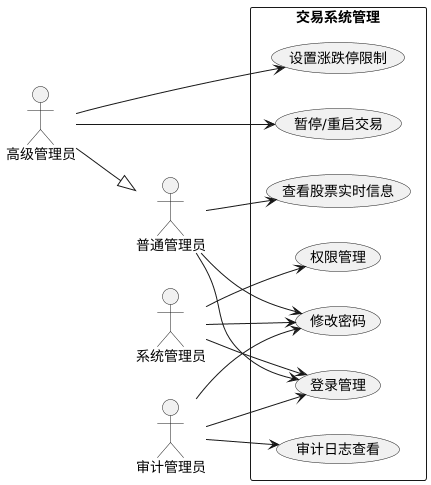

The diagram above was rendered by PlantUML. Its source (embedded in the PNG):
@startuml
left to right direction
skinparam packageStyle rectangle

actor "普通管理员" as Normal
actor "高级管理员" as Senior
actor "系统管理员" as SysAdmin
actor "审计管理员" as Auditor

Senior --|> Normal

rectangle 交易系统管理 {
  usecase "登录管理" as UC1
  usecase "查看股票实时信息" as UC2
  usecase "修改密码" as UC5
  usecase "设置涨跌停限制" as UC3
  usecase "暂停/重启交易" as UC4
  usecase "权限管理" as UC6
  usecase "审计日志查看" as UC7
}

Normal --> UC1
Normal --> UC2
Normal --> UC5
Senior --> UC3
Senior --> UC4
SysAdmin --> UC1
SysAdmin --> UC5
SysAdmin --> UC6
Auditor --> UC1
Auditor --> UC5
Auditor --> UC7

@enduml